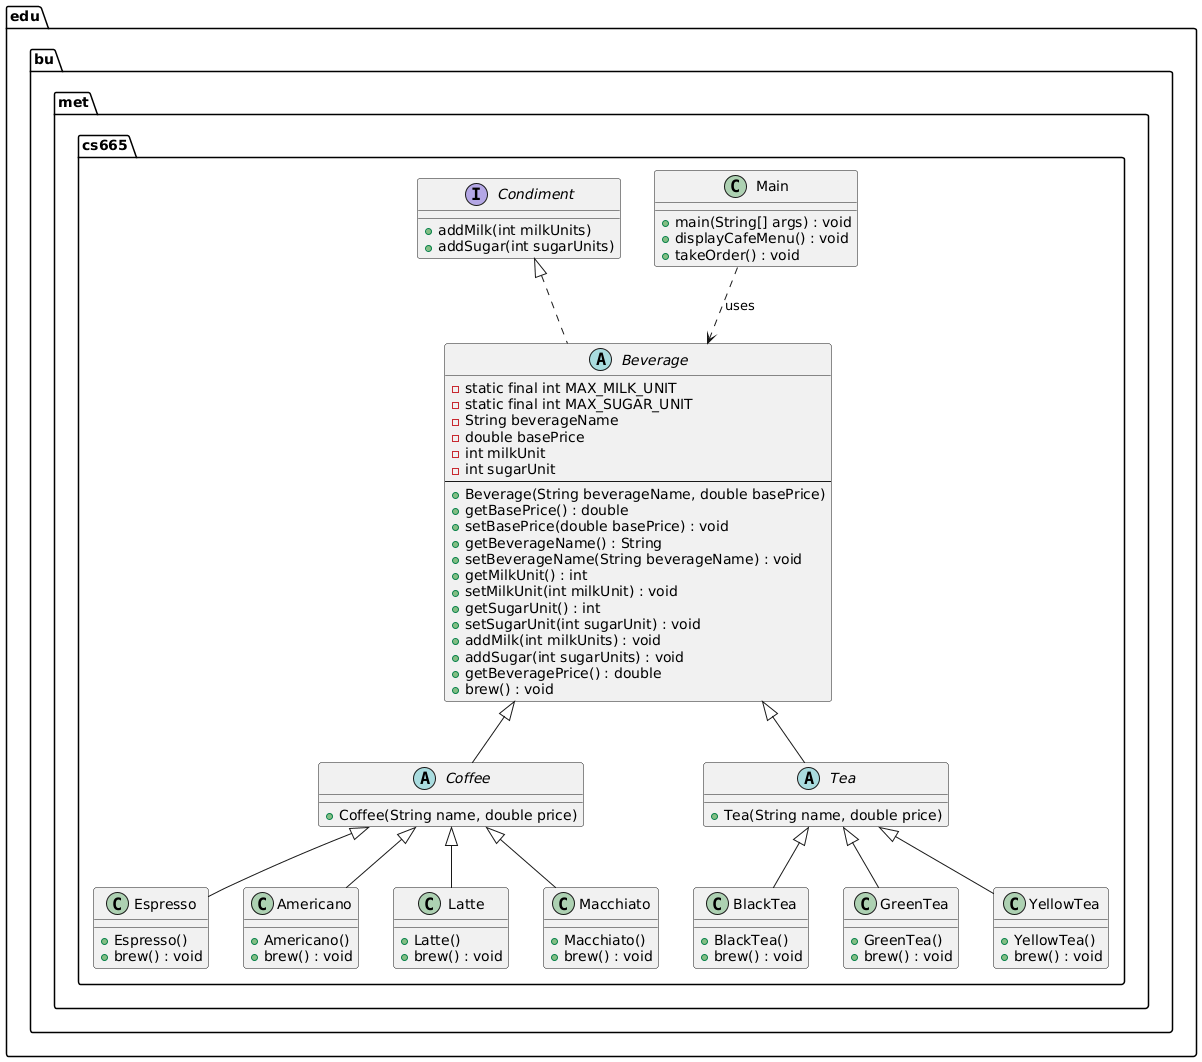

The diagram above was rendered by PlantUML. Its source (embedded in the PNG):
@startuml
package "edu.bu.met.cs665" {

    ' ========== INTERFACE ==========
    interface Condiment {
        + addMilk(int milkUnits)
        + addSugar(int sugarUnits)
    }

    ' ========== ABSTRACT BASE CLASS ==========
    abstract class Beverage implements Condiment {
        - static final int MAX_MILK_UNIT
        - static final int MAX_SUGAR_UNIT
        - String beverageName
        - double basePrice
        - int milkUnit
        - int sugarUnit
        --
        + Beverage(String beverageName, double basePrice)
        + getBasePrice() : double
        + setBasePrice(double basePrice) : void
        + getBeverageName() : String
        + setBeverageName(String beverageName) : void
        + getMilkUnit() : int
        + setMilkUnit(int milkUnit) : void
        + getSugarUnit() : int
        + setSugarUnit(int sugarUnit) : void
        + addMilk(int milkUnits) : void
        + addSugar(int sugarUnits) : void
        + getBeveragePrice() : double
        + brew() : void
    }

    ' ========== ABSTRACT SUBCLASSES ==========
    abstract class Coffee extends Beverage {
        + Coffee(String name, double price)
    }

    abstract class Tea extends Beverage {
        + Tea(String name, double price)
    }

    ' ========== COFFEE SUBCLASSES ==========
    class Espresso extends Coffee {
        + Espresso()
        + brew() : void
    }

    class Americano extends Coffee {
        + Americano()
        + brew() : void
    }

    class Latte extends Coffee {
        + Latte()
        + brew() : void
    }

    class Macchiato extends Coffee {
        + Macchiato()
        + brew() : void
    }

    ' ========== TEA SUBCLASSES ==========
    class BlackTea extends Tea {
        + BlackTea()
        + brew() : void
    }

    class GreenTea extends Tea {
        + GreenTea()
        + brew() : void
    }

    class YellowTea extends Tea {
        + YellowTea()
        + brew() : void
    }

    ' ========== MAIN CLASS ==========
    class Main {
        + main(String[] args) : void
        + displayCafeMenu() : void
        + takeOrder() : void
    }

    ' ========== RELATIONSHIPS ==========
    Main ..> Beverage : uses
}
@enduml